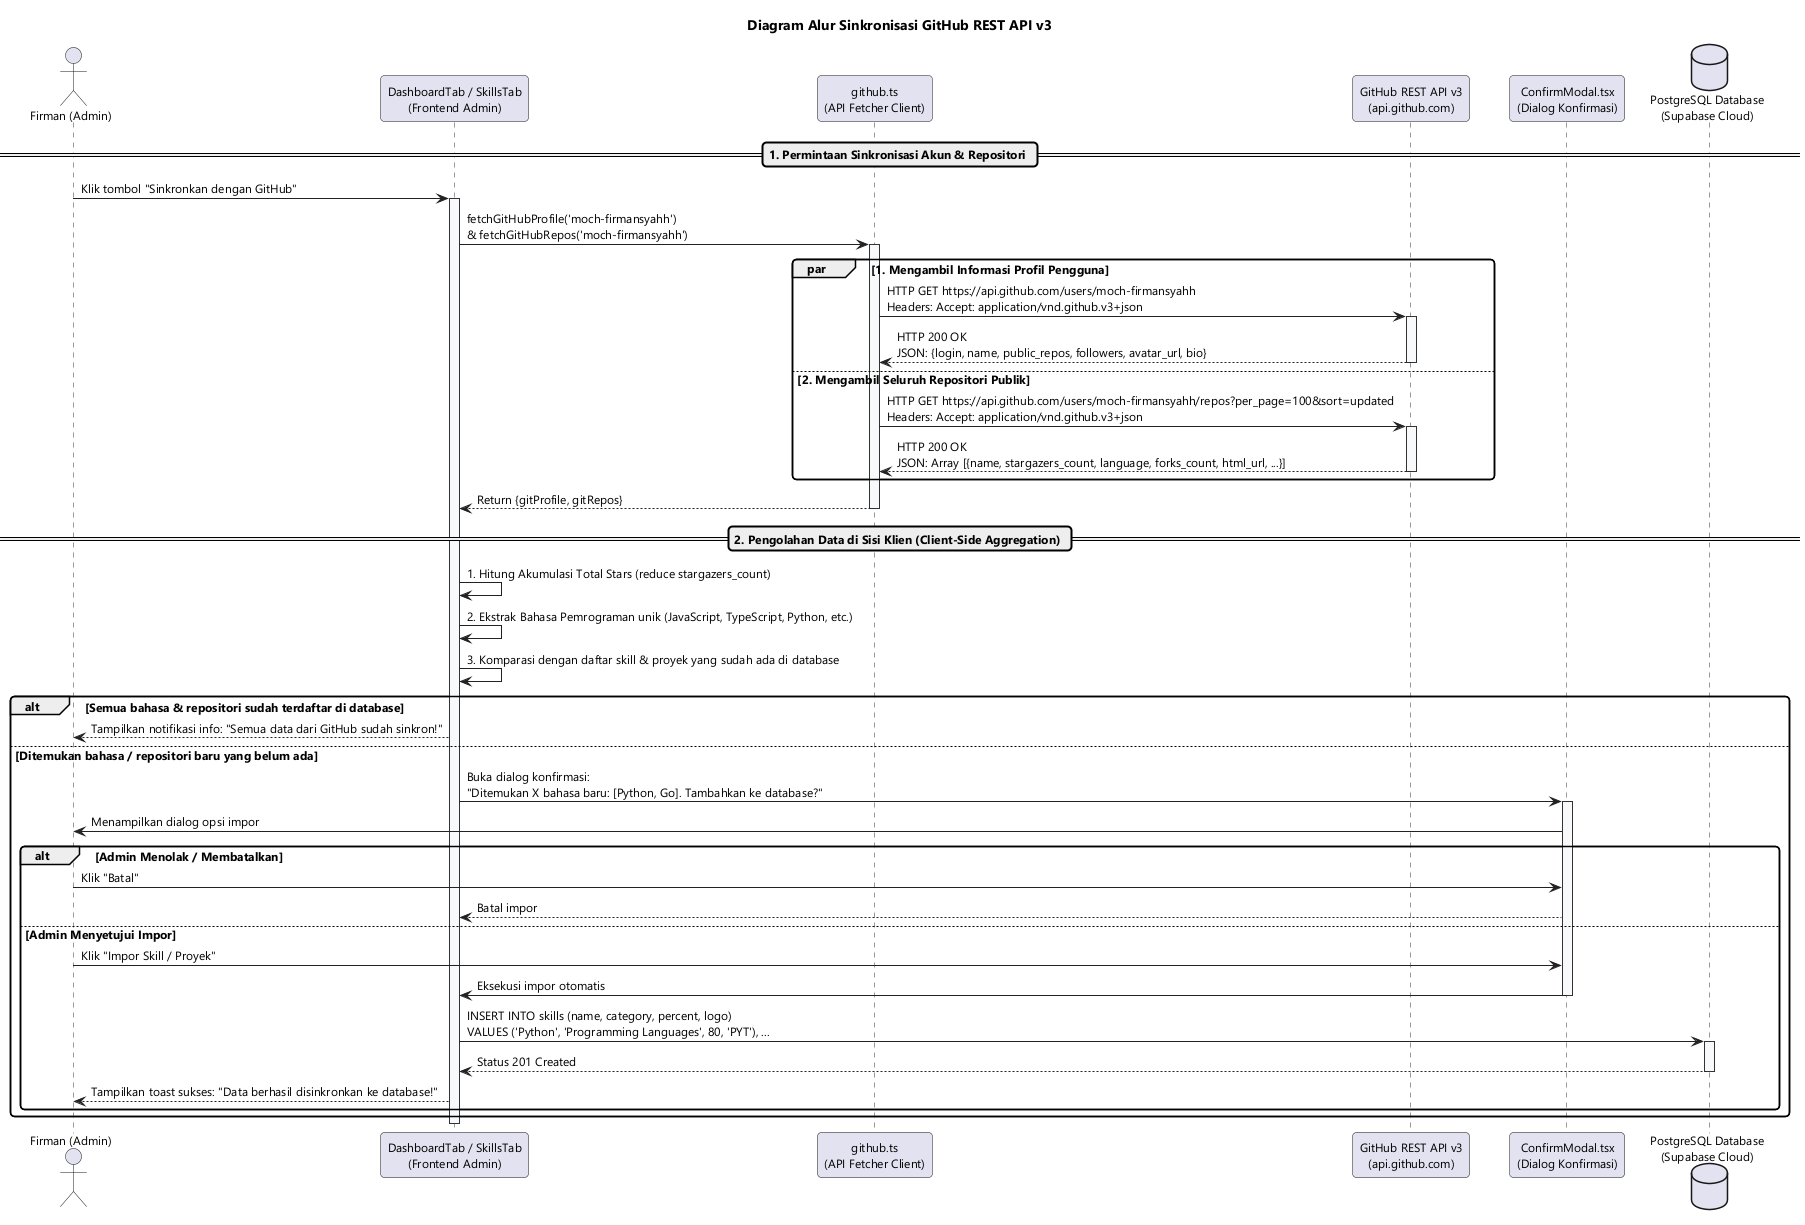

The diagram above was rendered by PlantUML. Its source (embedded in the PNG):
@startuml 05_alur_sinkronisasi_github_api
skinparam backgroundColor #FFFFFF
skinparam handwritten false
skinparam shadowing false
skinparam defaultFontName "Segoe UI", Arial, sans-serif
skinparam defaultFontSize 12
skinparam roundCorner 8
skinparam BoxPadding 15
skinparam ParticipantPadding 15
skinparam SequenceLifeLineBorderColor #333333
skinparam SequenceLifeLineBackgroundColor #F8F9FA
skinparam ArrowColor #222222
skinparam NoteBorderColor #CCCCCC
skinparam NoteBackgroundColor #FFFFE0

title Diagram Alur Sinkronisasi GitHub REST API v3

actor "Firman (Admin)" as Admin
participant "DashboardTab / SkillsTab\n(Frontend Admin)" as AdminUI
participant "github.ts\n(API Fetcher Client)" as GitHubFetcher
participant "GitHub REST API v3\n(api.github.com)" as GitHubServer
participant "ConfirmModal.tsx\n(Dialog Konfirmasi)" as ConfirmModal
database "PostgreSQL Database\n(Supabase Cloud)" as DB

== 1. Permintaan Sinkronisasi Akun & Repositori ==
Admin -> AdminUI: Klik tombol "Sinkronkan dengan GitHub"
activate AdminUI

AdminUI -> GitHubFetcher: fetchGitHubProfile('moch-firmansyahh')\n& fetchGitHubRepos('moch-firmansyahh')
activate GitHubFetcher

par 1. Mengambil Informasi Profil Pengguna
    GitHubFetcher -> GitHubServer: HTTP GET https://api.github.com/users/moch-firmansyahh\nHeaders: Accept: application/vnd.github.v3+json
    activate GitHubServer
    GitHubServer --> GitHubFetcher: HTTP 200 OK\nJSON: {login, name, public_repos, followers, avatar_url, bio}
    deactivate GitHubServer
else 2. Mengambil Seluruh Repositori Publik
    GitHubFetcher -> GitHubServer: HTTP GET https://api.github.com/users/moch-firmansyahh/repos?per_page=100&sort=updated\nHeaders: Accept: application/vnd.github.v3+json
    activate GitHubServer
    GitHubServer --> GitHubFetcher: HTTP 200 OK\nJSON: Array [{name, stargazers_count, language, forks_count, html_url, ...}]
    deactivate GitHubServer
end

GitHubFetcher --> AdminUI: Return {gitProfile, gitRepos}
deactivate GitHubFetcher

== 2. Pengolahan Data di Sisi Klien (Client-Side Aggregation) ==
AdminUI -> AdminUI: 1. Hitung Akumulasi Total Stars (reduce stargazers_count)
AdminUI -> AdminUI: 2. Ekstrak Bahasa Pemrograman unik (JavaScript, TypeScript, Python, etc.)
AdminUI -> AdminUI: 3. Komparasi dengan daftar skill & proyek yang sudah ada di database

alt Semua bahasa & repositori sudah terdaftar di database
    AdminUI --> Admin: Tampilkan notifikasi info: "Semua data dari GitHub sudah sinkron!"
else Ditemukan bahasa / repositori baru yang belum ada
    AdminUI -> ConfirmModal: Buka dialog konfirmasi:\n"Ditemukan X bahasa baru: [Python, Go]. Tambahkan ke database?"
    activate ConfirmModal
    ConfirmModal -> Admin: Menampilkan dialog opsi impor

    alt Admin Menolak / Membatalkan
        Admin -> ConfirmModal: Klik "Batal"
        ConfirmModal --> AdminUI: Batal impor
    else Admin Menyetujui Impor
        Admin -> ConfirmModal: Klik "Impor Skill / Proyek"
        ConfirmModal -> AdminUI: Eksekusi impor otomatis
        deactivate ConfirmModal

        AdminUI -> DB: INSERT INTO skills (name, category, percent, logo)\nVALUES ('Python', 'Programming Languages', 80, 'PYT'), ...
        activate DB
        DB --> AdminUI: Status 201 Created
        deactivate DB

        AdminUI --> Admin: Tampilkan toast sukses: "Data berhasil disinkronkan ke database!"
    end
end

deactivate AdminUI
@enduml